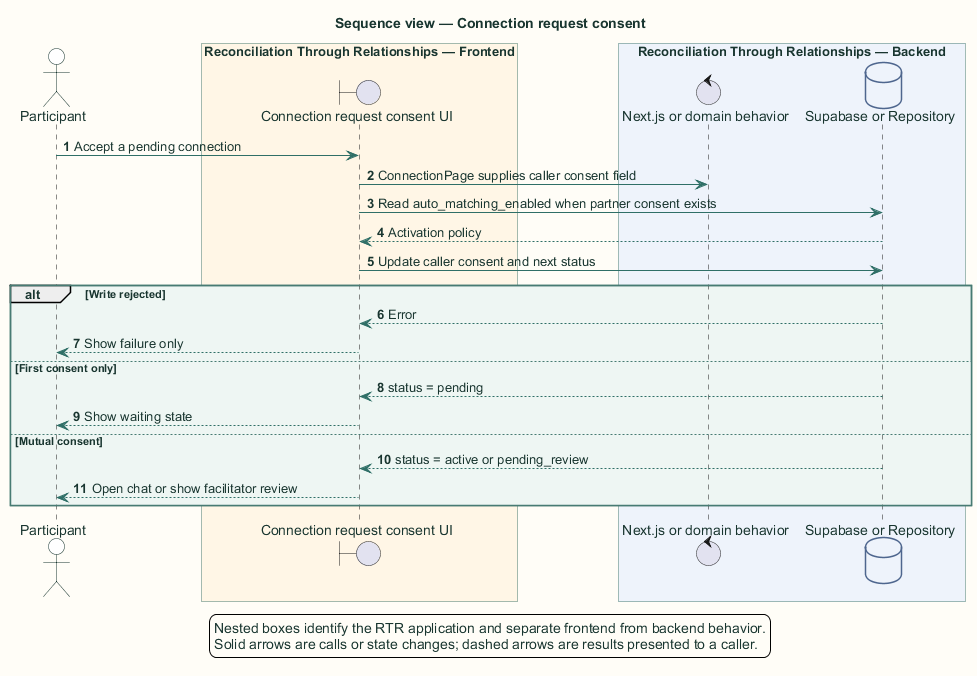

The diagram above was rendered by PlantUML. Its source (embedded in the PNG):
@startuml
title Sequence view — Connection request consent

skinparam backgroundColor #FFFDF7
skinparam shadowing false
skinparam defaultFontName Arial
skinparam defaultFontColor #18352F
skinparam ArrowColor #2F6F67
skinparam packageBorderColor #477B73
skinparam packageBackgroundColor #EEF6F3
skinparam rectangleBorderColor #477B73
skinparam rectangleBackgroundColor #FFFFFF
skinparam componentBorderColor #8A5A1F
skinparam componentBackgroundColor #FFF6E6
skinparam databaseBorderColor #4E668E
skinparam databaseBackgroundColor #EEF3FB
skinparam actorBorderColor #18352F
skinparam actorBackgroundColor #FFFFFF
skinparam classBorderColor #477B73
skinparam classBackgroundColor #FFFFFF
skinparam sequenceBoxBorderColor #477B73
skinparam sequenceBoxBackgroundColor #F4F8F6
skinparam ParticipantBorderColor #477B73
skinparam ParticipantBackgroundColor #FFFFFF
skinparam BoxPadding 10
hide stereotype

autonumber
actor "Participant" as user
box "Reconciliation Through Relationships application" #EEF6F3
  box "Reconciliation Through Relationships — Frontend" #FFF6E6
    boundary "Connection request consent UI" as ui
  end box
  box "Reconciliation Through Relationships — Backend" #EEF3FB
    control "Next.js or domain behavior" as server
    database "Supabase or Repository" as data
  end box
end box

user -> ui: Accept a pending connection
ui -> server: ConnectionPage supplies caller consent field
ui -> data: Read auto_matching_enabled when partner consent exists
data --> ui: Activation policy
ui -> data: Update caller consent and next status
alt Write rejected
  data --> ui: Error
  ui --> user: Show failure only
else First consent only
  data --> ui: status = pending
  ui --> user: Show waiting state
else Mutual consent
  data --> ui: status = active or pending_review
  ui --> user: Open chat or show facilitator review
end
legend bottom
  Nested boxes identify the RTR application and separate frontend from backend behavior.
  Solid arrows are calls or state changes; dashed arrows are results presented to a caller.
endlegend
@enduml